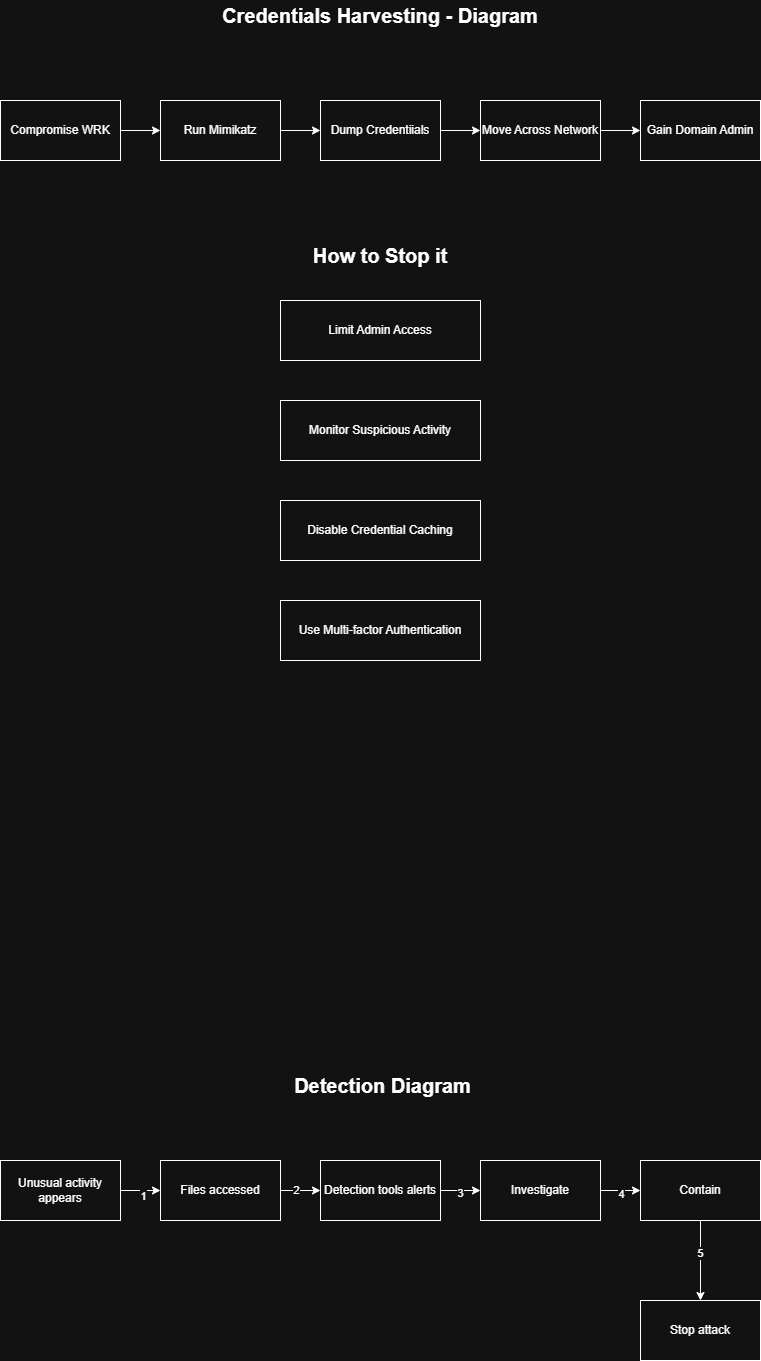

The diagram above was exported from draw.io. Its source (the exported page's mxGraphModel, read from the mxfile embedded in the PNG):
<mxGraphModel dx="1414" dy="743" grid="1" gridSize="10" guides="1" tooltips="1" connect="1" arrows="1" fold="1" page="1" pageScale="1" pageWidth="850" pageHeight="1100" math="0" shadow="0">
  <root>
    <mxCell id="0" />
    <mxCell id="1" parent="0" />
    <mxCell id="4iOu3alITQab-EvqRf4C-4" edge="1" parent="1" source="4iOu3alITQab-EvqRf4C-1" style="edgeStyle=orthogonalEdgeStyle;rounded=0;orthogonalLoop=1;jettySize=auto;html=1;exitX=1;exitY=0.5;exitDx=0;exitDy=0;entryX=0;entryY=0.5;entryDx=0;entryDy=0;" target="4iOu3alITQab-EvqRf4C-2">
      <mxGeometry relative="1" as="geometry" />
    </mxCell>
    <mxCell id="4iOu3alITQab-EvqRf4C-1" parent="1" style="rounded=0;whiteSpace=wrap;html=1;" value="Compromise WRK" vertex="1">
      <mxGeometry height="60" width="120" x="40" y="180" as="geometry" />
    </mxCell>
    <mxCell id="4iOu3alITQab-EvqRf4C-5" edge="1" parent="1" source="4iOu3alITQab-EvqRf4C-2" style="edgeStyle=orthogonalEdgeStyle;rounded=0;orthogonalLoop=1;jettySize=auto;html=1;exitX=1;exitY=0.5;exitDx=0;exitDy=0;entryX=0;entryY=0.5;entryDx=0;entryDy=0;" target="4iOu3alITQab-EvqRf4C-3">
      <mxGeometry relative="1" as="geometry" />
    </mxCell>
    <mxCell id="4iOu3alITQab-EvqRf4C-2" parent="1" style="rounded=0;whiteSpace=wrap;html=1;" value="Run Mimikatz" vertex="1">
      <mxGeometry height="60" width="120" x="200" y="180" as="geometry" />
    </mxCell>
    <mxCell id="4iOu3alITQab-EvqRf4C-7" edge="1" parent="1" source="4iOu3alITQab-EvqRf4C-3" style="edgeStyle=orthogonalEdgeStyle;rounded=0;orthogonalLoop=1;jettySize=auto;html=1;exitX=1;exitY=0.5;exitDx=0;exitDy=0;entryX=0;entryY=0.5;entryDx=0;entryDy=0;" target="4iOu3alITQab-EvqRf4C-6">
      <mxGeometry relative="1" as="geometry" />
    </mxCell>
    <mxCell id="4iOu3alITQab-EvqRf4C-3" parent="1" style="rounded=0;whiteSpace=wrap;html=1;" value="Dump Credentiials" vertex="1">
      <mxGeometry height="60" width="120" x="360" y="180" as="geometry" />
    </mxCell>
    <mxCell id="4iOu3alITQab-EvqRf4C-9" edge="1" parent="1" source="4iOu3alITQab-EvqRf4C-6" style="edgeStyle=orthogonalEdgeStyle;rounded=0;orthogonalLoop=1;jettySize=auto;html=1;exitX=1;exitY=0.5;exitDx=0;exitDy=0;entryX=0;entryY=0.5;entryDx=0;entryDy=0;" target="4iOu3alITQab-EvqRf4C-8">
      <mxGeometry relative="1" as="geometry" />
    </mxCell>
    <mxCell id="4iOu3alITQab-EvqRf4C-6" parent="1" style="rounded=0;whiteSpace=wrap;html=1;" value="Move Across Network" vertex="1">
      <mxGeometry height="60" width="120" x="520" y="180" as="geometry" />
    </mxCell>
    <mxCell id="4iOu3alITQab-EvqRf4C-8" parent="1" style="rounded=0;whiteSpace=wrap;html=1;" value="Gain Domain Admin" vertex="1">
      <mxGeometry height="60" width="120" x="680" y="180" as="geometry" />
    </mxCell>
    <mxCell id="4iOu3alITQab-EvqRf4C-10" parent="1" style="text;html=1;whiteSpace=wrap;strokeColor=none;fillColor=none;align=center;verticalAlign=middle;rounded=0;" value="&lt;span style=&quot;font-size: 20px;&quot;&gt;&lt;b&gt;Credentials Harvesting - Diagram&lt;/b&gt;&lt;/span&gt;" vertex="1">
      <mxGeometry height="30" width="360" x="240" y="80" as="geometry" />
    </mxCell>
    <mxCell id="4iOu3alITQab-EvqRf4C-12" parent="1" style="rounded=0;whiteSpace=wrap;html=1;" value="Limit Admin Access" vertex="1">
      <mxGeometry height="60" width="200" x="320" y="380" as="geometry" />
    </mxCell>
    <mxCell id="4iOu3alITQab-EvqRf4C-13" parent="1" style="text;html=1;whiteSpace=wrap;strokeColor=none;fillColor=none;align=center;verticalAlign=middle;rounded=0;" value="&lt;font style=&quot;font-size: 20px;&quot;&gt;&lt;b&gt;How to Stop it&lt;/b&gt;&lt;/font&gt;" vertex="1">
      <mxGeometry height="30" width="200" x="320" y="320" as="geometry" />
    </mxCell>
    <mxCell id="4iOu3alITQab-EvqRf4C-15" parent="1" style="rounded=0;whiteSpace=wrap;html=1;" value="Monitor Suspicious Activity" vertex="1">
      <mxGeometry height="60" width="200" x="320" y="480" as="geometry" />
    </mxCell>
    <mxCell id="4iOu3alITQab-EvqRf4C-16" parent="1" style="rounded=0;whiteSpace=wrap;html=1;" value="Disable Credential Caching" vertex="1">
      <mxGeometry height="60" width="200" x="320" y="580" as="geometry" />
    </mxCell>
    <mxCell id="4iOu3alITQab-EvqRf4C-17" parent="1" style="rounded=0;whiteSpace=wrap;html=1;" value="Use Multi-factor Authentication" vertex="1">
      <mxGeometry height="60" width="200" x="320" y="680" as="geometry" />
    </mxCell>
    <mxCell id="4iOu3alITQab-EvqRf4C-18" parent="1" style="text;html=1;whiteSpace=wrap;strokeColor=none;fillColor=none;align=center;verticalAlign=middle;rounded=0;" value="&lt;font style=&quot;font-size: 20px;&quot;&gt;&lt;b&gt;Detection Diagram&lt;/b&gt;&lt;/font&gt;" vertex="1">
      <mxGeometry height="30" width="195" x="325" y="1150" as="geometry" />
    </mxCell>
    <mxCell id="4iOu3alITQab-EvqRf4C-23" edge="1" parent="1" source="4iOu3alITQab-EvqRf4C-19" style="edgeStyle=orthogonalEdgeStyle;rounded=0;orthogonalLoop=1;jettySize=auto;html=1;exitX=1;exitY=0.5;exitDx=0;exitDy=0;entryX=0;entryY=0.5;entryDx=0;entryDy=0;" target="4iOu3alITQab-EvqRf4C-20">
      <mxGeometry relative="1" as="geometry" />
    </mxCell>
    <mxCell id="4iOu3alITQab-EvqRf4C-30" connectable="0" parent="4iOu3alITQab-EvqRf4C-23" style="edgeLabel;html=1;align=center;verticalAlign=middle;resizable=0;points=[];" value="1" vertex="1">
      <mxGeometry relative="1" x="0.1" y="-5" as="geometry">
        <mxPoint as="offset" />
      </mxGeometry>
    </mxCell>
    <mxCell id="4iOu3alITQab-EvqRf4C-19" parent="1" style="rounded=0;whiteSpace=wrap;html=1;" value="Unusual activity appears" vertex="1">
      <mxGeometry height="60" width="120" x="40" y="1240" as="geometry" />
    </mxCell>
    <mxCell id="4iOu3alITQab-EvqRf4C-24" edge="1" parent="1" source="4iOu3alITQab-EvqRf4C-20" style="edgeStyle=orthogonalEdgeStyle;rounded=0;orthogonalLoop=1;jettySize=auto;html=1;exitX=1;exitY=0.5;exitDx=0;exitDy=0;entryX=0;entryY=0.5;entryDx=0;entryDy=0;" target="4iOu3alITQab-EvqRf4C-21">
      <mxGeometry relative="1" as="geometry" />
    </mxCell>
    <mxCell id="4iOu3alITQab-EvqRf4C-31" connectable="0" parent="4iOu3alITQab-EvqRf4C-24" style="edgeLabel;html=1;align=center;verticalAlign=middle;resizable=0;points=[];" value="2" vertex="1">
      <mxGeometry relative="1" x="-0.25" y="1" as="geometry">
        <mxPoint as="offset" />
      </mxGeometry>
    </mxCell>
    <mxCell id="4iOu3alITQab-EvqRf4C-20" parent="1" style="rounded=0;whiteSpace=wrap;html=1;" value="Files accessed" vertex="1">
      <mxGeometry height="60" width="120" x="200" y="1240" as="geometry" />
    </mxCell>
    <mxCell id="4iOu3alITQab-EvqRf4C-25" edge="1" parent="1" source="4iOu3alITQab-EvqRf4C-21" style="edgeStyle=orthogonalEdgeStyle;rounded=0;orthogonalLoop=1;jettySize=auto;html=1;exitX=1;exitY=0.5;exitDx=0;exitDy=0;entryX=0;entryY=0.5;entryDx=0;entryDy=0;" target="4iOu3alITQab-EvqRf4C-22">
      <mxGeometry relative="1" as="geometry" />
    </mxCell>
    <mxCell id="4iOu3alITQab-EvqRf4C-32" connectable="0" parent="4iOu3alITQab-EvqRf4C-25" style="edgeLabel;html=1;align=center;verticalAlign=middle;resizable=0;points=[];" value="3" vertex="1">
      <mxGeometry relative="1" x="-0.05" y="-2" as="geometry">
        <mxPoint as="offset" />
      </mxGeometry>
    </mxCell>
    <mxCell id="4iOu3alITQab-EvqRf4C-21" parent="1" style="rounded=0;whiteSpace=wrap;html=1;" value="Detection tools alerts" vertex="1">
      <mxGeometry height="60" width="120" x="360" y="1240" as="geometry" />
    </mxCell>
    <mxCell id="4iOu3alITQab-EvqRf4C-27" edge="1" parent="1" source="4iOu3alITQab-EvqRf4C-22" style="edgeStyle=orthogonalEdgeStyle;rounded=0;orthogonalLoop=1;jettySize=auto;html=1;exitX=1;exitY=0.5;exitDx=0;exitDy=0;entryX=0;entryY=0.5;entryDx=0;entryDy=0;" target="4iOu3alITQab-EvqRf4C-26">
      <mxGeometry relative="1" as="geometry" />
    </mxCell>
    <mxCell id="4iOu3alITQab-EvqRf4C-33" connectable="0" parent="4iOu3alITQab-EvqRf4C-27" style="edgeLabel;html=1;align=center;verticalAlign=middle;resizable=0;points=[];" value="4" vertex="1">
      <mxGeometry relative="1" y="-3" as="geometry">
        <mxPoint as="offset" />
      </mxGeometry>
    </mxCell>
    <mxCell id="4iOu3alITQab-EvqRf4C-22" parent="1" style="rounded=0;whiteSpace=wrap;html=1;" value="Investigate" vertex="1">
      <mxGeometry height="60" width="120" x="520" y="1240" as="geometry" />
    </mxCell>
    <mxCell id="4iOu3alITQab-EvqRf4C-29" edge="1" parent="1" source="4iOu3alITQab-EvqRf4C-26" style="edgeStyle=orthogonalEdgeStyle;rounded=0;orthogonalLoop=1;jettySize=auto;html=1;exitX=0.5;exitY=1;exitDx=0;exitDy=0;" target="4iOu3alITQab-EvqRf4C-28">
      <mxGeometry relative="1" as="geometry" />
    </mxCell>
    <mxCell id="4iOu3alITQab-EvqRf4C-34" connectable="0" parent="4iOu3alITQab-EvqRf4C-29" style="edgeLabel;html=1;align=center;verticalAlign=middle;resizable=0;points=[];" value="5" vertex="1">
      <mxGeometry relative="1" x="-0.2" y="-1" as="geometry">
        <mxPoint as="offset" />
      </mxGeometry>
    </mxCell>
    <mxCell id="4iOu3alITQab-EvqRf4C-26" parent="1" style="rounded=0;whiteSpace=wrap;html=1;" value="Contain" vertex="1">
      <mxGeometry height="60" width="120" x="680" y="1240" as="geometry" />
    </mxCell>
    <mxCell id="4iOu3alITQab-EvqRf4C-28" parent="1" style="rounded=0;whiteSpace=wrap;html=1;" value="Stop attack" vertex="1">
      <mxGeometry height="60" width="120" x="680" y="1380" as="geometry" />
    </mxCell>
  </root>
</mxGraphModel>